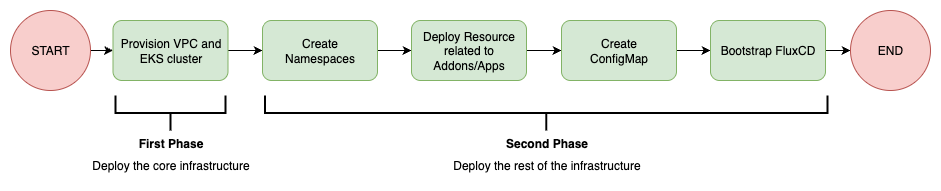

The diagram above was exported from draw.io. Its source (the exported page's mxGraphModel, read from the mxfile embedded in the PNG):
<mxGraphModel dx="1014" dy="824" grid="1" gridSize="10" guides="1" tooltips="1" connect="1" arrows="1" fold="1" page="1" pageScale="1" pageWidth="850" pageHeight="1100" math="0" shadow="0">
  <root>
    <mxCell id="0" />
    <mxCell id="1" parent="0" />
    <mxCell id="gtyO7lI-3L1LMBBtNo5L-1" value="" style="edgeStyle=orthogonalEdgeStyle;rounded=0;orthogonalLoop=1;jettySize=auto;html=1;" edge="1" parent="1" source="gtyO7lI-3L1LMBBtNo5L-2" target="gtyO7lI-3L1LMBBtNo5L-4">
      <mxGeometry relative="1" as="geometry" />
    </mxCell>
    <mxCell id="gtyO7lI-3L1LMBBtNo5L-2" value="START" style="ellipse;whiteSpace=wrap;html=1;aspect=fixed;fillColor=#f8cecc;strokeColor=#b85450;" vertex="1" parent="1">
      <mxGeometry x="30" y="80" width="80" height="80" as="geometry" />
    </mxCell>
    <mxCell id="gtyO7lI-3L1LMBBtNo5L-3" value="" style="edgeStyle=orthogonalEdgeStyle;rounded=0;orthogonalLoop=1;jettySize=auto;html=1;" edge="1" parent="1" source="gtyO7lI-3L1LMBBtNo5L-4" target="gtyO7lI-3L1LMBBtNo5L-6">
      <mxGeometry relative="1" as="geometry" />
    </mxCell>
    <mxCell id="gtyO7lI-3L1LMBBtNo5L-4" value="Provision VPC and EKS cluster" style="rounded=1;whiteSpace=wrap;html=1;fillColor=#d5e8d4;strokeColor=#82b366;" vertex="1" parent="1">
      <mxGeometry x="132.5" y="90" width="115" height="60" as="geometry" />
    </mxCell>
    <mxCell id="gtyO7lI-3L1LMBBtNo5L-5" value="" style="edgeStyle=orthogonalEdgeStyle;rounded=0;orthogonalLoop=1;jettySize=auto;html=1;" edge="1" parent="1" source="gtyO7lI-3L1LMBBtNo5L-6" target="gtyO7lI-3L1LMBBtNo5L-8">
      <mxGeometry relative="1" as="geometry" />
    </mxCell>
    <mxCell id="gtyO7lI-3L1LMBBtNo5L-6" value="Create&lt;div&gt;Namespaces&lt;/div&gt;" style="rounded=1;whiteSpace=wrap;html=1;fillColor=#d5e8d4;strokeColor=#82b366;" vertex="1" parent="1">
      <mxGeometry x="282" y="90" width="115" height="60" as="geometry" />
    </mxCell>
    <mxCell id="gtyO7lI-3L1LMBBtNo5L-7" value="" style="edgeStyle=orthogonalEdgeStyle;rounded=0;orthogonalLoop=1;jettySize=auto;html=1;" edge="1" parent="1" source="gtyO7lI-3L1LMBBtNo5L-8" target="gtyO7lI-3L1LMBBtNo5L-10">
      <mxGeometry relative="1" as="geometry" />
    </mxCell>
    <mxCell id="gtyO7lI-3L1LMBBtNo5L-8" value="Deploy Resource related to Addons/Apps" style="rounded=1;whiteSpace=wrap;html=1;fillColor=#d5e8d4;strokeColor=#82b366;" vertex="1" parent="1">
      <mxGeometry x="431" y="90" width="115" height="60" as="geometry" />
    </mxCell>
    <mxCell id="gtyO7lI-3L1LMBBtNo5L-9" value="" style="edgeStyle=orthogonalEdgeStyle;rounded=0;orthogonalLoop=1;jettySize=auto;html=1;" edge="1" parent="1" source="gtyO7lI-3L1LMBBtNo5L-10" target="gtyO7lI-3L1LMBBtNo5L-12">
      <mxGeometry relative="1" as="geometry" />
    </mxCell>
    <mxCell id="gtyO7lI-3L1LMBBtNo5L-10" value="Create&lt;div&gt;ConfigMap&lt;/div&gt;" style="rounded=1;whiteSpace=wrap;html=1;fillColor=#d5e8d4;strokeColor=#82b366;" vertex="1" parent="1">
      <mxGeometry x="581" y="90" width="115" height="60" as="geometry" />
    </mxCell>
    <mxCell id="gtyO7lI-3L1LMBBtNo5L-11" value="" style="edgeStyle=orthogonalEdgeStyle;rounded=0;orthogonalLoop=1;jettySize=auto;html=1;" edge="1" parent="1" source="gtyO7lI-3L1LMBBtNo5L-12" target="gtyO7lI-3L1LMBBtNo5L-13">
      <mxGeometry relative="1" as="geometry" />
    </mxCell>
    <mxCell id="gtyO7lI-3L1LMBBtNo5L-12" value="Bootstrap FluxCD" style="rounded=1;whiteSpace=wrap;html=1;fillColor=#d5e8d4;strokeColor=#82b366;" vertex="1" parent="1">
      <mxGeometry x="730" y="90" width="115" height="60" as="geometry" />
    </mxCell>
    <mxCell id="gtyO7lI-3L1LMBBtNo5L-13" value="END" style="ellipse;whiteSpace=wrap;html=1;aspect=fixed;fillColor=#f8cecc;strokeColor=#b85450;" vertex="1" parent="1">
      <mxGeometry x="870" y="80" width="80" height="80" as="geometry" />
    </mxCell>
    <mxCell id="fGjpRyoyYWXWp0RfH_vp-1" value="" style="strokeWidth=2;html=1;shape=mxgraph.flowchart.annotation_2;align=left;labelPosition=right;pointerEvents=1;rotation=-90;" vertex="1" parent="1">
      <mxGeometry x="172.5" y="127.5" width="35" height="110" as="geometry" />
    </mxCell>
    <mxCell id="fGjpRyoyYWXWp0RfH_vp-2" value="First Phase" style="text;html=1;align=center;verticalAlign=middle;resizable=0;points=[];autosize=1;strokeColor=none;fillColor=none;fontStyle=1" vertex="1" parent="1">
      <mxGeometry x="150" y="198" width="80" height="30" as="geometry" />
    </mxCell>
    <mxCell id="fGjpRyoyYWXWp0RfH_vp-3" value="Deploy the core infrastructure" style="text;html=1;align=center;verticalAlign=middle;resizable=0;points=[];autosize=1;strokeColor=none;fillColor=none;" vertex="1" parent="1">
      <mxGeometry x="100" y="220" width="180" height="30" as="geometry" />
    </mxCell>
    <mxCell id="fGjpRyoyYWXWp0RfH_vp-5" value="" style="strokeWidth=2;html=1;shape=mxgraph.flowchart.annotation_2;align=left;labelPosition=right;pointerEvents=1;rotation=-90;" vertex="1" parent="1">
      <mxGeometry x="548.25" y="-98.75" width="35" height="562.5" as="geometry" />
    </mxCell>
    <mxCell id="fGjpRyoyYWXWp0RfH_vp-6" value="Second Phase" style="text;html=1;align=center;verticalAlign=middle;resizable=0;points=[];autosize=1;strokeColor=none;fillColor=none;fontStyle=1" vertex="1" parent="1">
      <mxGeometry x="515.75" y="198" width="100" height="30" as="geometry" />
    </mxCell>
    <mxCell id="fGjpRyoyYWXWp0RfH_vp-7" value="Deploy the rest of the infrastructure" style="text;html=1;align=center;verticalAlign=middle;resizable=0;points=[];autosize=1;strokeColor=none;fillColor=none;" vertex="1" parent="1">
      <mxGeometry x="460.75" y="220" width="210" height="30" as="geometry" />
    </mxCell>
  </root>
</mxGraphModel>